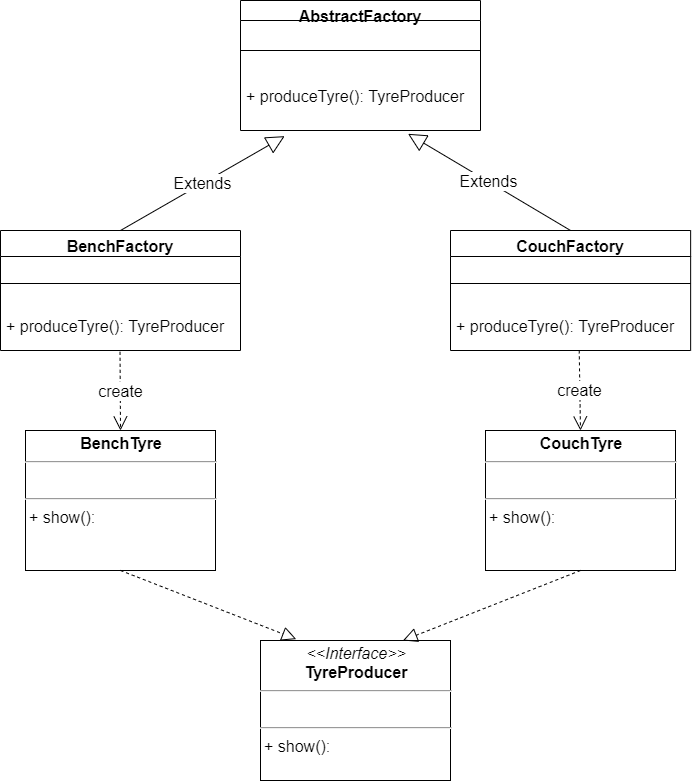

The diagram above was exported from draw.io. Its source (the exported page's mxGraphModel, read from the mxfile embedded in the PNG):
<mxGraphModel dx="2218" dy="2252" grid="1" gridSize="10" guides="1" tooltips="1" connect="1" arrows="1" fold="1" page="1" pageScale="1" pageWidth="827" pageHeight="1169" math="0" shadow="0">
  <root>
    <mxCell id="0" />
    <mxCell id="1" parent="0" />
    <mxCell id="QNhmQJyiBFBrpq6vVuZ6-4" value="&lt;p style=&quot;margin: 4px 0px 0px; text-align: center; font-size: 16px;&quot;&gt;&lt;i style=&quot;font-size: 16px;&quot;&gt;&amp;lt;&amp;lt;Interface&amp;gt;&amp;gt;&lt;/i&gt;&lt;br style=&quot;font-size: 16px;&quot;&gt;&lt;b style=&quot;font-size: 16px;&quot;&gt;TyreProducer&lt;/b&gt;&lt;/p&gt;&lt;hr style=&quot;font-size: 16px;&quot;&gt;&lt;p style=&quot;margin: 0px 0px 0px 4px; font-size: 16px;&quot;&gt;&lt;br style=&quot;font-size: 16px;&quot;&gt;&lt;/p&gt;&lt;hr style=&quot;font-size: 16px;&quot;&gt;&lt;p style=&quot;margin: 0px 0px 0px 4px; font-size: 16px;&quot;&gt;+ show():&amp;nbsp;&lt;br style=&quot;font-size: 16px;&quot;&gt;&lt;br style=&quot;font-size: 16px;&quot;&gt;&lt;/p&gt;" style="verticalAlign=top;align=left;overflow=fill;fontSize=16;fontFamily=Helvetica;html=1;" parent="1" vertex="1">
      <mxGeometry x="335" y="-360" width="190" height="140" as="geometry" />
    </mxCell>
    <mxCell id="QNhmQJyiBFBrpq6vVuZ6-8" value="&lt;p style=&quot;margin: 4px 0px 0px ; text-align: center ; font-size: 16px&quot;&gt;&lt;b style=&quot;font-size: 16px&quot;&gt;BenchTyre&lt;/b&gt;&lt;/p&gt;&lt;hr style=&quot;font-size: 16px&quot;&gt;&lt;p style=&quot;margin: 0px 0px 0px 4px ; font-size: 16px&quot;&gt;&lt;br style=&quot;font-size: 16px&quot;&gt;&lt;/p&gt;&lt;hr style=&quot;font-size: 16px&quot;&gt;&lt;p style=&quot;margin: 0px 0px 0px 4px ; font-size: 16px&quot;&gt;+ show():&amp;nbsp;&lt;br style=&quot;font-size: 16px&quot;&gt;&lt;br style=&quot;font-size: 16px&quot;&gt;&lt;/p&gt;" style="verticalAlign=top;align=left;overflow=fill;fontSize=16;fontFamily=Helvetica;html=1;" parent="1" vertex="1">
      <mxGeometry x="100" y="-570" width="190" height="140" as="geometry" />
    </mxCell>
    <mxCell id="QNhmQJyiBFBrpq6vVuZ6-11" value="&lt;p style=&quot;margin: 4px 0px 0px ; text-align: center ; font-size: 16px&quot;&gt;&lt;b style=&quot;font-size: 16px&quot;&gt;CouchTyre&lt;/b&gt;&lt;/p&gt;&lt;hr style=&quot;font-size: 16px&quot;&gt;&lt;p style=&quot;margin: 0px 0px 0px 4px ; font-size: 16px&quot;&gt;&lt;br style=&quot;font-size: 16px&quot;&gt;&lt;/p&gt;&lt;hr style=&quot;font-size: 16px&quot;&gt;&lt;p style=&quot;margin: 0px 0px 0px 4px ; font-size: 16px&quot;&gt;+ show():&amp;nbsp;&lt;br style=&quot;font-size: 16px&quot;&gt;&lt;br style=&quot;font-size: 16px&quot;&gt;&lt;/p&gt;" style="verticalAlign=top;align=left;overflow=fill;fontSize=16;fontFamily=Helvetica;html=1;" parent="1" vertex="1">
      <mxGeometry x="560" y="-570" width="190" height="140" as="geometry" />
    </mxCell>
    <mxCell id="QNhmQJyiBFBrpq6vVuZ6-15" value="create" style="endArrow=open;endSize=12;dashed=1;html=1;entryX=0.5;entryY=0;entryDx=0;entryDy=0;exitX=0.498;exitY=1.033;exitDx=0;exitDy=0;exitPerimeter=0;fontSize=16;" parent="1" source="QNhmQJyiBFBrpq6vVuZ6-7" target="QNhmQJyiBFBrpq6vVuZ6-8" edge="1">
      <mxGeometry width="160" relative="1" as="geometry">
        <mxPoint x="-245" y="-630" as="sourcePoint" />
        <mxPoint x="-85" y="-630" as="targetPoint" />
      </mxGeometry>
    </mxCell>
    <mxCell id="QNhmQJyiBFBrpq6vVuZ6-16" value="create" style="endArrow=open;endSize=12;dashed=1;html=1;entryX=0.5;entryY=0;entryDx=0;entryDy=0;exitX=0.536;exitY=0.997;exitDx=0;exitDy=0;exitPerimeter=0;fontSize=16;" parent="1" source="QNhmQJyiBFBrpq6vVuZ6-14" target="QNhmQJyiBFBrpq6vVuZ6-11" edge="1">
      <mxGeometry width="160" relative="1" as="geometry">
        <mxPoint x="845" y="-610" as="sourcePoint" />
        <mxPoint x="1005" y="-610" as="targetPoint" />
      </mxGeometry>
    </mxCell>
    <mxCell id="QNhmQJyiBFBrpq6vVuZ6-19" value="" style="endArrow=block;dashed=1;endFill=0;endSize=12;html=1;entryX=0.188;entryY=-0.01;entryDx=0;entryDy=0;entryPerimeter=0;exitX=0.5;exitY=1;exitDx=0;exitDy=0;fontSize=16;" parent="1" source="QNhmQJyiBFBrpq6vVuZ6-8" target="QNhmQJyiBFBrpq6vVuZ6-4" edge="1">
      <mxGeometry width="160" relative="1" as="geometry">
        <mxPoint x="-105" y="-330" as="sourcePoint" />
        <mxPoint x="55" y="-330" as="targetPoint" />
      </mxGeometry>
    </mxCell>
    <mxCell id="QNhmQJyiBFBrpq6vVuZ6-22" value="" style="endArrow=block;dashed=1;endFill=0;endSize=12;html=1;exitX=0.5;exitY=1;exitDx=0;exitDy=0;entryX=0.75;entryY=0;entryDx=0;entryDy=0;fontSize=16;" parent="1" source="QNhmQJyiBFBrpq6vVuZ6-11" target="QNhmQJyiBFBrpq6vVuZ6-4" edge="1">
      <mxGeometry width="160" relative="1" as="geometry">
        <mxPoint x="795" y="-290" as="sourcePoint" />
        <mxPoint x="955" y="-290" as="targetPoint" />
      </mxGeometry>
    </mxCell>
    <mxCell id="QNhmQJyiBFBrpq6vVuZ6-23" value="Extends" style="endArrow=block;endSize=16;endFill=0;html=1;exitX=0.5;exitY=0;exitDx=0;exitDy=0;entryX=0.184;entryY=1.113;entryDx=0;entryDy=0;entryPerimeter=0;fontSize=16;" parent="1" source="QNhmQJyiBFBrpq6vVuZ6-5" target="QNhmQJyiBFBrpq6vVuZ6-3" edge="1">
      <mxGeometry width="160" relative="1" as="geometry">
        <mxPoint x="-35" y="-850" as="sourcePoint" />
        <mxPoint x="355" y="-790" as="targetPoint" />
      </mxGeometry>
    </mxCell>
    <mxCell id="QNhmQJyiBFBrpq6vVuZ6-24" value="Extends" style="endArrow=block;endSize=16;endFill=0;html=1;exitX=0.5;exitY=0;exitDx=0;exitDy=0;entryX=0.698;entryY=1.066;entryDx=0;entryDy=0;entryPerimeter=0;fontSize=16;" parent="1" source="QNhmQJyiBFBrpq6vVuZ6-12" target="QNhmQJyiBFBrpq6vVuZ6-3" edge="1">
      <mxGeometry width="160" relative="1" as="geometry">
        <mxPoint x="625" y="-830" as="sourcePoint" />
        <mxPoint x="785" y="-830" as="targetPoint" />
      </mxGeometry>
    </mxCell>
    <mxCell id="QNhmQJyiBFBrpq6vVuZ6-1" value="AbstractFactory" style="swimlane;fontStyle=1;align=center;verticalAlign=top;childLayout=stackLayout;horizontal=1;startSize=20;horizontalStack=0;resizeParent=1;resizeParentMax=0;resizeLast=0;collapsible=1;marginBottom=0;fontSize=16;" parent="1" vertex="1">
      <mxGeometry x="315" y="-1000" width="240" height="130" as="geometry">
        <mxRectangle x="120" y="60" width="100" height="26" as="alternateBounds" />
      </mxGeometry>
    </mxCell>
    <mxCell id="QNhmQJyiBFBrpq6vVuZ6-2" value="" style="line;strokeWidth=1;fillColor=none;align=left;verticalAlign=middle;spacingTop=-1;spacingLeft=3;spacingRight=3;rotatable=0;labelPosition=right;points=[];portConstraint=eastwest;fontSize=16;" parent="QNhmQJyiBFBrpq6vVuZ6-1" vertex="1">
      <mxGeometry y="20" width="240" height="60" as="geometry" />
    </mxCell>
    <mxCell id="QNhmQJyiBFBrpq6vVuZ6-3" value="+ produceTyre(): TyreProducer" style="text;strokeColor=none;fillColor=none;align=left;verticalAlign=top;spacingLeft=4;spacingRight=4;overflow=hidden;rotatable=0;points=[[0,0.5],[1,0.5]];portConstraint=eastwest;fontSize=16;" parent="QNhmQJyiBFBrpq6vVuZ6-1" vertex="1">
      <mxGeometry y="80" width="240" height="50" as="geometry" />
    </mxCell>
    <mxCell id="QNhmQJyiBFBrpq6vVuZ6-5" value="BenchFactory" style="swimlane;fontStyle=1;align=center;verticalAlign=top;childLayout=stackLayout;horizontal=1;startSize=26;horizontalStack=0;resizeParent=1;resizeParentMax=0;resizeLast=0;collapsible=1;marginBottom=0;fontSize=16;" parent="1" vertex="1">
      <mxGeometry x="75" y="-770" width="240" height="120" as="geometry" />
    </mxCell>
    <mxCell id="QNhmQJyiBFBrpq6vVuZ6-6" value="" style="line;strokeWidth=1;fillColor=none;align=left;verticalAlign=middle;spacingTop=-1;spacingLeft=3;spacingRight=3;rotatable=0;labelPosition=right;points=[];portConstraint=eastwest;fontSize=16;" parent="QNhmQJyiBFBrpq6vVuZ6-5" vertex="1">
      <mxGeometry y="26" width="240" height="54" as="geometry" />
    </mxCell>
    <mxCell id="QNhmQJyiBFBrpq6vVuZ6-7" value="+ produceTyre(): TyreProducer" style="text;strokeColor=none;fillColor=none;align=left;verticalAlign=top;spacingLeft=4;spacingRight=4;overflow=hidden;rotatable=0;points=[[0,0.5],[1,0.5]];portConstraint=eastwest;fontSize=16;" parent="QNhmQJyiBFBrpq6vVuZ6-5" vertex="1">
      <mxGeometry y="80" width="240" height="40" as="geometry" />
    </mxCell>
    <mxCell id="QNhmQJyiBFBrpq6vVuZ6-12" value="CouchFactory" style="swimlane;fontStyle=1;align=center;verticalAlign=top;childLayout=stackLayout;horizontal=1;startSize=26;horizontalStack=0;resizeParent=1;resizeParentMax=0;resizeLast=0;collapsible=1;marginBottom=0;fontSize=16;" parent="1" vertex="1">
      <mxGeometry x="525" y="-770" width="240.14" height="120" as="geometry" />
    </mxCell>
    <mxCell id="QNhmQJyiBFBrpq6vVuZ6-13" value="" style="line;strokeWidth=1;fillColor=none;align=left;verticalAlign=middle;spacingTop=-1;spacingLeft=3;spacingRight=3;rotatable=0;labelPosition=right;points=[];portConstraint=eastwest;fontSize=16;" parent="QNhmQJyiBFBrpq6vVuZ6-12" vertex="1">
      <mxGeometry y="26" width="240.14" height="54" as="geometry" />
    </mxCell>
    <mxCell id="QNhmQJyiBFBrpq6vVuZ6-14" value="+ produceTyre(): TyreProducer" style="text;strokeColor=none;fillColor=none;align=left;verticalAlign=top;spacingLeft=4;spacingRight=4;overflow=hidden;rotatable=0;points=[[0,0.5],[1,0.5]];portConstraint=eastwest;fontSize=16;" parent="QNhmQJyiBFBrpq6vVuZ6-12" vertex="1">
      <mxGeometry y="80" width="240.14" height="40" as="geometry" />
    </mxCell>
  </root>
</mxGraphModel>